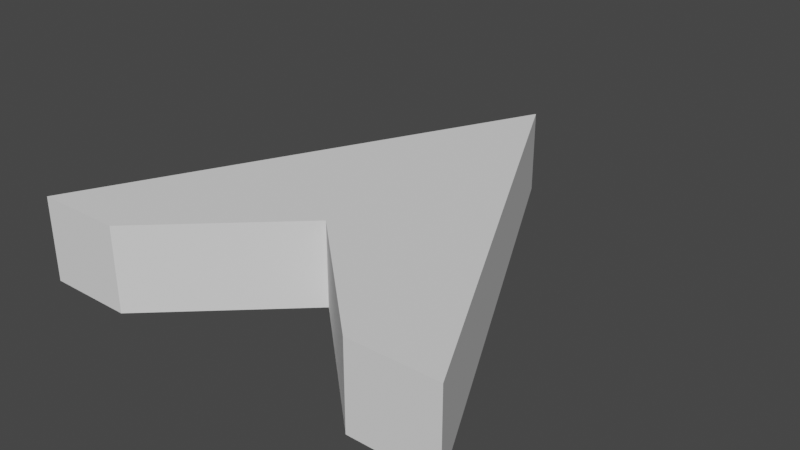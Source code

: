 # Source: CompassShape.blend  (saved by Blender 2.83.19; exported with 4.5.12 LTS)
import bpy
from mathutils import Matrix  # noqa: F401  (used for matrix-valued properties, if any)

bpy.ops.wm.read_factory_settings(use_empty=True)
scene = bpy.context.scene
scene.name = 'Scene'

# ---- collections
col_compass_shape = bpy.data.collections.new('Compass Shape'); scene.collection.children.link(col_compass_shape)

# ---- world
world_world = bpy.data.worlds.new('World'); scene.world = world_world
world_world.use_nodes = True; world_world.node_tree.nodes.clear()
_N = world_world.node_tree.nodes; _L = world_world.node_tree.links
n0 = _N.new('ShaderNodeOutputWorld'); n0.name = 'World Output'; n0.location = (300, 300)
n1 = _N.new('ShaderNodeBackground'); n1.name = 'Background'; n1.location = (10, 300)
n1.inputs[0].default_value = (0.05088, 0.05088, 0.05088, 1.0)
_L.new(n1.outputs[0], n0.inputs[0])
n0.is_active_output = True
world_world.color = (0.05088, 0.05088, 0.05088)
world_world.use_sun_shadow = False
world_world.sun_shadow_jitter_overblur = 0.0

# ---- meshes
me_plane_008 = bpy.data.meshes.new('Plane.008')
me_plane_008.from_pydata([(1.0, -1.0, 0.0), (0.0, -0.4426, 0.0), (0.0, 1.0, 0.0), (0.5977, -0.1953, 0.0), (0.5977, -1.0, 0.0), (1.0, -1.0, 0.3876), (0.0, -0.4426, 0.3876), (0.0, 1.0, 0.3876), (0.5977, -0.1953, 0.3876), (0.5977, -1.0, 0.3876)], [], [(1, 2, 3, 4), (3, 0, 4), (6, 9, 8, 7), (8, 9, 5), (4, 0, 5, 9), (0, 3, 8, 5), (2, 1, 6, 7), (1, 4, 9, 6), (3, 2, 7, 8)])
_uv = me_plane_008.uv_layers.new(name='UVMap')
_uv.uv.foreach_set('vector', [0.5, 0.2787, 0.5, 1.0, 0.7988, 0.6512, 0.7988, 0.2489, 0.7988, 0.6512, 1.0, 0.4164, 0.7988, 0.2489, 0.5, 0.2787, 0.7988, 0.2489, 0.7988, 0.6512, 0.5, 1.0, 0.7988, 0.6512, 0.7988, 0.2489, 1.0, 0.4164, 0.7988, 0.2489, 1.0, 0.4164, 1.0, 0.4164, 0.7988, 0.2489, 1.0, 0.4164, 0.7988, 0.6512, 0.7988, 0.6512, 1.0, 0.4164, 0.5, 1.0, 0.5, 0.2787, 0.5, 0.2787, 0.5, 1.0, 0.5, 0.2787, 0.7988, 0.2489, 0.7988, 0.2489, 0.5, 0.2787, 0.7988, 0.6512, 0.5, 1.0, 0.5, 1.0, 0.7988, 0.6512])
me_plane_008.use_remesh_fix_poles = True
me_plane_008.use_remesh_preserve_attributes = False
me_plane_008.use_mirror_vertex_groups = False
me_plane_008.update()

# ---- objects
ob_plane_004 = bpy.data.objects.new('Plane.004', me_plane_008)

# ---- transforms, parenting, visibility, modifiers, constraints
ob_plane_004.location = (0.0, 0.0, 0.0)
ob_plane_004.lineart.crease_threshold = 0.0
_m = ob_plane_004.modifiers.new('Mirror', 'MIRROR')

# ---- collection membership
col_compass_shape.objects.link(ob_plane_004)

# ---- scene / render settings (as saved in the file)
scene.frame_start = 1; scene.frame_end = 250; scene.frame_set(1)
scene.render.engine = 'BLENDER_EEVEE_NEXT'
scene.cycles.use_denoising = False
scene.cycles.samples = 128
scene.cycles.sampling_pattern = 'TABULATED_SOBOL'
scene.cycles.use_adaptive_sampling = False
scene.cycles.use_light_tree = False
scene.view_settings.view_transform = 'Filmic'
bpy.context.view_layer.update()

# ---- added for rendering (the .blend has no active camera and no usable light): camera, sun
cam_auto = bpy.data.cameras.new('AutoCamera')
cam_auto.lens = 50.0
cam_auto.sensor_width = 36.0
cam_auto.clip_end = 1000.0
ob_auto_camera = bpy.data.objects.new('AutoCamera', cam_auto)
scene.collection.objects.link(ob_auto_camera)
ob_auto_camera.location = (2.64139, -3.16967, 2.30692)
ob_auto_camera.rotation_euler = (1.09748, -7.21219e-08, 0.694738)
scene.camera = ob_auto_camera
light_auto_sun = bpy.data.lights.new('AutoSun', 'SUN')
light_auto_sun.energy = 3.0
light_auto_sun.angle = 0.0523599
ob_auto_sun = bpy.data.objects.new('AutoSun', light_auto_sun)
scene.collection.objects.link(ob_auto_sun)
ob_auto_sun.rotation_euler = (0.872665, 0.174533, 0.523599)
bpy.context.view_layer.update()
